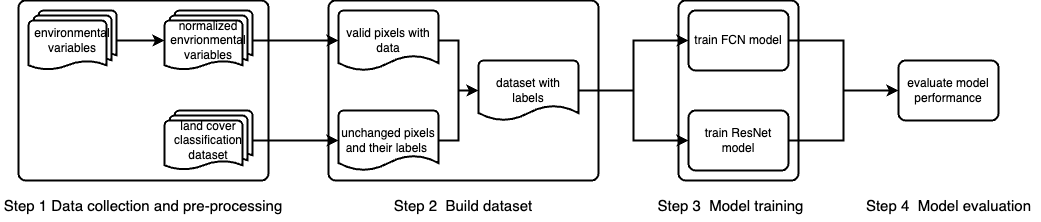

The diagram above was exported from draw.io. Its source (the exported page's mxGraphModel, read from the mxfile embedded in the PNG):
<mxGraphModel dx="2352" dy="808" grid="1" gridSize="10" guides="1" tooltips="1" connect="1" arrows="1" fold="1" page="1" pageScale="1" pageWidth="1169" pageHeight="827" math="0" shadow="0">
  <root>
    <mxCell id="WIyWlLk6GJQsqaUBKTNV-0" />
    <mxCell id="WIyWlLk6GJQsqaUBKTNV-1" parent="WIyWlLk6GJQsqaUBKTNV-0" />
    <mxCell id="xd0NILVPINptJFBhfdSw-17" value="" style="rounded=1;whiteSpace=wrap;html=1;absoluteArcSize=1;arcSize=14;strokeWidth=2;" vertex="1" parent="WIyWlLk6GJQsqaUBKTNV-1">
      <mxGeometry x="670" y="80" width="120" height="180" as="geometry" />
    </mxCell>
    <mxCell id="xd0NILVPINptJFBhfdSw-16" value="" style="rounded=1;whiteSpace=wrap;html=1;absoluteArcSize=1;arcSize=14;strokeWidth=2;" vertex="1" parent="WIyWlLk6GJQsqaUBKTNV-1">
      <mxGeometry x="320" y="80" width="270" height="180" as="geometry" />
    </mxCell>
    <mxCell id="xd0NILVPINptJFBhfdSw-15" value="" style="rounded=1;whiteSpace=wrap;html=1;absoluteArcSize=1;arcSize=14;strokeWidth=2;" vertex="1" parent="WIyWlLk6GJQsqaUBKTNV-1">
      <mxGeometry x="10" y="80" width="250" height="180" as="geometry" />
    </mxCell>
    <mxCell id="xd0NILVPINptJFBhfdSw-19" style="edgeStyle=orthogonalEdgeStyle;rounded=0;orthogonalLoop=1;jettySize=auto;html=1;exitX=1;exitY=0.5;exitDx=0;exitDy=0;exitPerimeter=0;entryX=0;entryY=0.5;entryDx=0;entryDy=0;entryPerimeter=0;strokeWidth=2;" edge="1" parent="WIyWlLk6GJQsqaUBKTNV-1" source="d0Xa2rabKmkoHT9JgEy_-3" target="xd0NILVPINptJFBhfdSw-0">
      <mxGeometry relative="1" as="geometry" />
    </mxCell>
    <mxCell id="d0Xa2rabKmkoHT9JgEy_-3" value="land cover classification dataset" style="strokeWidth=2;html=1;shape=mxgraph.flowchart.multi-document;whiteSpace=wrap;" parent="WIyWlLk6GJQsqaUBKTNV-1" vertex="1">
      <mxGeometry x="156" y="190" width="88" height="60" as="geometry" />
    </mxCell>
    <mxCell id="xd0NILVPINptJFBhfdSw-8" style="edgeStyle=orthogonalEdgeStyle;rounded=0;orthogonalLoop=1;jettySize=auto;html=1;entryX=0;entryY=0.5;entryDx=0;entryDy=0;entryPerimeter=0;strokeWidth=2;" edge="1" parent="WIyWlLk6GJQsqaUBKTNV-1" source="d0Xa2rabKmkoHT9JgEy_-5" target="xd0NILVPINptJFBhfdSw-5">
      <mxGeometry relative="1" as="geometry" />
    </mxCell>
    <mxCell id="d0Xa2rabKmkoHT9JgEy_-5" value="environmental variables" style="strokeWidth=2;html=1;shape=mxgraph.flowchart.multi-document;whiteSpace=wrap;" parent="WIyWlLk6GJQsqaUBKTNV-1" vertex="1">
      <mxGeometry x="20" y="90" width="88" height="60" as="geometry" />
    </mxCell>
    <mxCell id="xd0NILVPINptJFBhfdSw-22" style="edgeStyle=orthogonalEdgeStyle;rounded=0;orthogonalLoop=1;jettySize=auto;html=1;exitX=1;exitY=0.5;exitDx=0;exitDy=0;exitPerimeter=0;entryX=0;entryY=0.5;entryDx=0;entryDy=0;entryPerimeter=0;strokeWidth=2;" edge="1" parent="WIyWlLk6GJQsqaUBKTNV-1" source="xd0NILVPINptJFBhfdSw-0" target="xd0NILVPINptJFBhfdSw-10">
      <mxGeometry relative="1" as="geometry" />
    </mxCell>
    <mxCell id="xd0NILVPINptJFBhfdSw-0" value="unchanged pixels and their labels&amp;nbsp;" style="strokeWidth=2;html=1;shape=mxgraph.flowchart.document2;whiteSpace=wrap;size=0.25;" vertex="1" parent="WIyWlLk6GJQsqaUBKTNV-1">
      <mxGeometry x="330" y="190" width="100" height="60" as="geometry" />
    </mxCell>
    <mxCell id="xd0NILVPINptJFBhfdSw-20" style="edgeStyle=orthogonalEdgeStyle;rounded=0;orthogonalLoop=1;jettySize=auto;html=1;exitX=1;exitY=0.5;exitDx=0;exitDy=0;exitPerimeter=0;entryX=0;entryY=0.5;entryDx=0;entryDy=0;entryPerimeter=0;strokeWidth=2;" edge="1" parent="WIyWlLk6GJQsqaUBKTNV-1" source="xd0NILVPINptJFBhfdSw-4" target="xd0NILVPINptJFBhfdSw-10">
      <mxGeometry relative="1" as="geometry" />
    </mxCell>
    <mxCell id="xd0NILVPINptJFBhfdSw-4" value="valid pixels with data" style="strokeWidth=2;html=1;shape=mxgraph.flowchart.document2;whiteSpace=wrap;size=0.25;" vertex="1" parent="WIyWlLk6GJQsqaUBKTNV-1">
      <mxGeometry x="330" y="90" width="100" height="60" as="geometry" />
    </mxCell>
    <mxCell id="xd0NILVPINptJFBhfdSw-18" style="edgeStyle=orthogonalEdgeStyle;rounded=0;orthogonalLoop=1;jettySize=auto;html=1;exitX=1;exitY=0.5;exitDx=0;exitDy=0;exitPerimeter=0;entryX=0;entryY=0.5;entryDx=0;entryDy=0;entryPerimeter=0;strokeWidth=2;" edge="1" parent="WIyWlLk6GJQsqaUBKTNV-1" source="xd0NILVPINptJFBhfdSw-5" target="xd0NILVPINptJFBhfdSw-4">
      <mxGeometry relative="1" as="geometry" />
    </mxCell>
    <mxCell id="xd0NILVPINptJFBhfdSw-5" value="normalized envrionmental variables" style="strokeWidth=2;html=1;shape=mxgraph.flowchart.multi-document;whiteSpace=wrap;" vertex="1" parent="WIyWlLk6GJQsqaUBKTNV-1">
      <mxGeometry x="156" y="90" width="88" height="60" as="geometry" />
    </mxCell>
    <mxCell id="xd0NILVPINptJFBhfdSw-24" style="edgeStyle=orthogonalEdgeStyle;rounded=0;orthogonalLoop=1;jettySize=auto;html=1;exitX=1;exitY=0.5;exitDx=0;exitDy=0;exitPerimeter=0;entryX=0;entryY=0.5;entryDx=0;entryDy=0;strokeWidth=2;" edge="1" parent="WIyWlLk6GJQsqaUBKTNV-1" source="xd0NILVPINptJFBhfdSw-10" target="xd0NILVPINptJFBhfdSw-11">
      <mxGeometry relative="1" as="geometry" />
    </mxCell>
    <mxCell id="xd0NILVPINptJFBhfdSw-10" value="dataset with labels" style="strokeWidth=2;html=1;shape=mxgraph.flowchart.document2;whiteSpace=wrap;size=0.25;" vertex="1" parent="WIyWlLk6GJQsqaUBKTNV-1">
      <mxGeometry x="470" y="140" width="100" height="60" as="geometry" />
    </mxCell>
    <mxCell id="xd0NILVPINptJFBhfdSw-28" style="edgeStyle=orthogonalEdgeStyle;rounded=0;orthogonalLoop=1;jettySize=auto;html=1;exitX=1;exitY=0.5;exitDx=0;exitDy=0;entryX=0;entryY=0.5;entryDx=0;entryDy=0;strokeWidth=2;" edge="1" parent="WIyWlLk6GJQsqaUBKTNV-1" source="xd0NILVPINptJFBhfdSw-11" target="xd0NILVPINptJFBhfdSw-14">
      <mxGeometry relative="1" as="geometry" />
    </mxCell>
    <mxCell id="xd0NILVPINptJFBhfdSw-11" value="train FCN model" style="rounded=1;whiteSpace=wrap;html=1;absoluteArcSize=1;arcSize=14;strokeWidth=2;" vertex="1" parent="WIyWlLk6GJQsqaUBKTNV-1">
      <mxGeometry x="680" y="90" width="100" height="60" as="geometry" />
    </mxCell>
    <mxCell id="xd0NILVPINptJFBhfdSw-12" value="train ResNet model" style="rounded=1;whiteSpace=wrap;html=1;absoluteArcSize=1;arcSize=14;strokeWidth=2;" vertex="1" parent="WIyWlLk6GJQsqaUBKTNV-1">
      <mxGeometry x="680" y="190" width="100" height="60" as="geometry" />
    </mxCell>
    <mxCell id="xd0NILVPINptJFBhfdSw-14" value="evaluate model performance" style="rounded=1;whiteSpace=wrap;html=1;absoluteArcSize=1;arcSize=14;strokeWidth=2;" vertex="1" parent="WIyWlLk6GJQsqaUBKTNV-1">
      <mxGeometry x="890" y="140" width="100" height="60" as="geometry" />
    </mxCell>
    <mxCell id="xd0NILVPINptJFBhfdSw-27" style="edgeStyle=orthogonalEdgeStyle;rounded=0;orthogonalLoop=1;jettySize=auto;html=1;exitX=1;exitY=0.5;exitDx=0;exitDy=0;exitPerimeter=0;entryX=0;entryY=0.5;entryDx=0;entryDy=0;strokeWidth=2;" edge="1" parent="WIyWlLk6GJQsqaUBKTNV-1" target="xd0NILVPINptJFBhfdSw-12">
      <mxGeometry relative="1" as="geometry">
        <mxPoint x="570" y="170" as="sourcePoint" />
        <mxPoint x="680" y="120" as="targetPoint" />
      </mxGeometry>
    </mxCell>
    <mxCell id="xd0NILVPINptJFBhfdSw-29" style="edgeStyle=orthogonalEdgeStyle;rounded=0;orthogonalLoop=1;jettySize=auto;html=1;exitX=1;exitY=0.5;exitDx=0;exitDy=0;entryX=0;entryY=0.5;entryDx=0;entryDy=0;strokeWidth=2;" edge="1" parent="WIyWlLk6GJQsqaUBKTNV-1" source="xd0NILVPINptJFBhfdSw-12" target="xd0NILVPINptJFBhfdSw-14">
      <mxGeometry relative="1" as="geometry">
        <mxPoint x="840" y="260" as="sourcePoint" />
        <mxPoint x="920" y="310" as="targetPoint" />
      </mxGeometry>
    </mxCell>
    <mxCell id="xd0NILVPINptJFBhfdSw-30" value="&lt;font style=&quot;font-size: 15px;&quot;&gt;Step 1 Data collection and pre-processing&lt;/font&gt;" style="text;html=1;strokeColor=none;fillColor=none;align=center;verticalAlign=middle;whiteSpace=wrap;rounded=0;" vertex="1" parent="WIyWlLk6GJQsqaUBKTNV-1">
      <mxGeometry x="-8" y="270" width="286" height="30" as="geometry" />
    </mxCell>
    <mxCell id="xd0NILVPINptJFBhfdSw-32" value="&lt;font style=&quot;font-size: 15px;&quot;&gt;Step 2&amp;nbsp; Build dataset&lt;/font&gt;" style="text;html=1;strokeColor=none;fillColor=none;align=center;verticalAlign=middle;whiteSpace=wrap;rounded=0;" vertex="1" parent="WIyWlLk6GJQsqaUBKTNV-1">
      <mxGeometry x="340" y="270" width="230" height="30" as="geometry" />
    </mxCell>
    <mxCell id="xd0NILVPINptJFBhfdSw-33" value="&lt;font style=&quot;font-size: 15px;&quot;&gt;Step 3&amp;nbsp; Model training&lt;/font&gt;" style="text;html=1;strokeColor=none;fillColor=none;align=center;verticalAlign=middle;whiteSpace=wrap;rounded=0;" vertex="1" parent="WIyWlLk6GJQsqaUBKTNV-1">
      <mxGeometry x="640" y="270" width="165" height="30" as="geometry" />
    </mxCell>
    <mxCell id="xd0NILVPINptJFBhfdSw-34" value="&lt;font style=&quot;font-size: 15px;&quot;&gt;Step 4&amp;nbsp; Model evaluation&lt;/font&gt;" style="text;html=1;strokeColor=none;fillColor=none;align=center;verticalAlign=middle;whiteSpace=wrap;rounded=0;" vertex="1" parent="WIyWlLk6GJQsqaUBKTNV-1">
      <mxGeometry x="848.75" y="270" width="182.5" height="30" as="geometry" />
    </mxCell>
  </root>
</mxGraphModel>